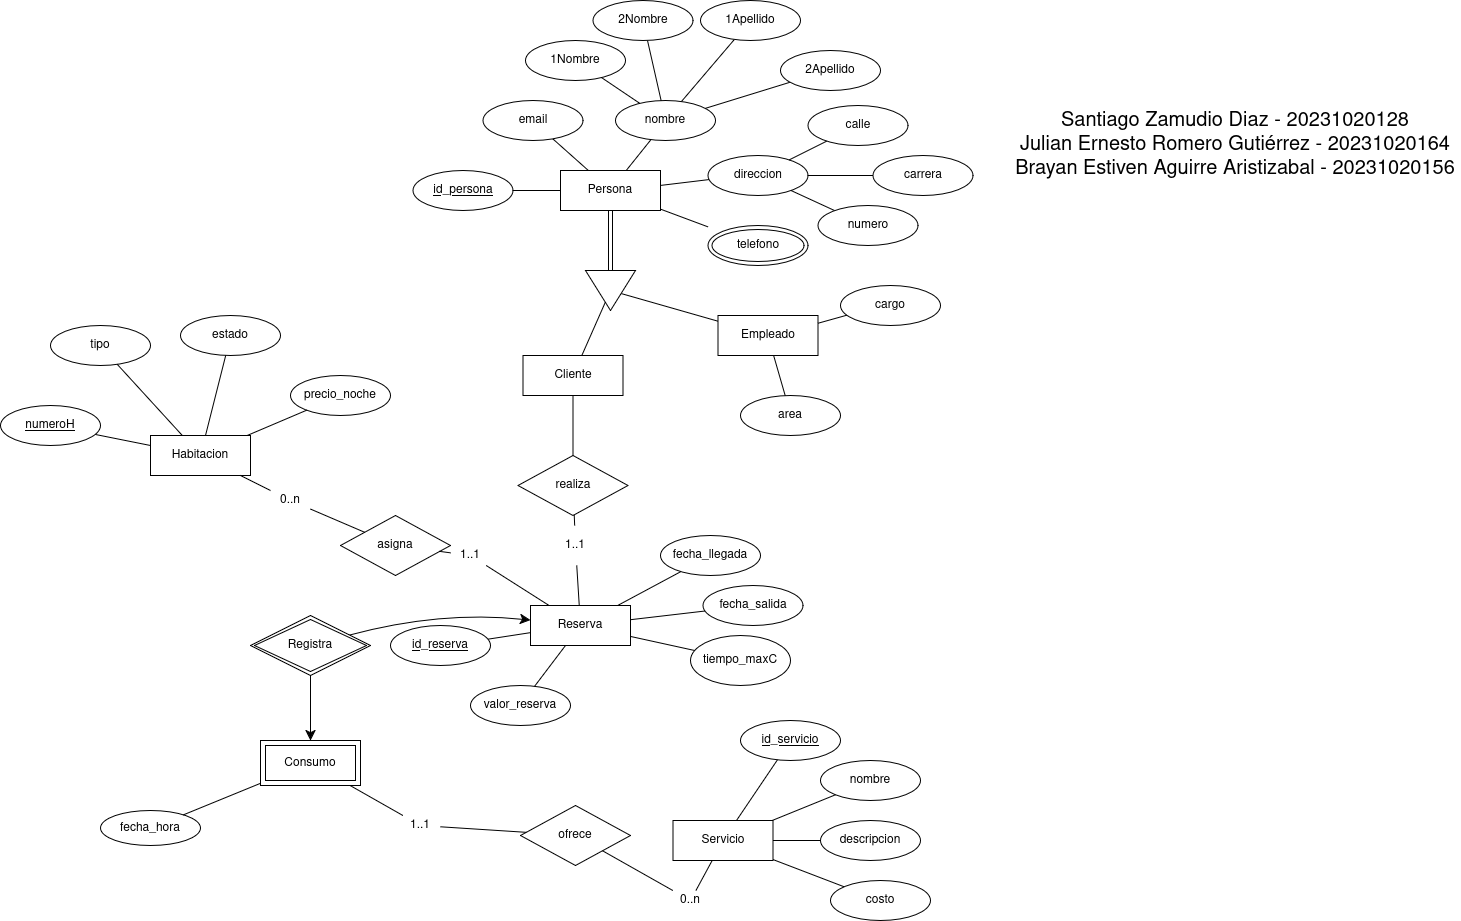

The diagram above was exported from draw.io. Its source (the exported page's mxGraphModel, read from the mxfile embedded in the PNG):
<mxGraphModel dx="1804" dy="2096" grid="1" gridSize="10" guides="1" tooltips="1" connect="1" arrows="1" fold="1" page="1" pageScale="1" pageWidth="1390" pageHeight="980" math="0" shadow="0">
  <root>
    <mxCell id="0" />
    <mxCell id="1" parent="0" />
    <mxCell id="2" parent="1" style="whiteSpace=wrap;html=1;align=center;" value="Habitacion" vertex="1">
      <mxGeometry height="40" width="100" x="160" y="375" as="geometry" />
    </mxCell>
    <mxCell id="CTDdJMB1zvSN5OMIjhlW-129" edge="1" parent="1" source="3" style="edgeStyle=none;rounded=0;orthogonalLoop=1;jettySize=auto;html=1;endArrow=none;endFill=0;" target="CTDdJMB1zvSN5OMIjhlW-126">
      <mxGeometry relative="1" as="geometry" />
    </mxCell>
    <mxCell id="3" parent="1" style="whiteSpace=wrap;html=1;align=center;" value="Cliente" vertex="1">
      <mxGeometry height="40" width="100" x="532.5" y="295" as="geometry" />
    </mxCell>
    <mxCell id="4" parent="1" style="whiteSpace=wrap;html=1;align=center;" value="Servicio" vertex="1">
      <mxGeometry height="40" width="100" x="682.5" y="760" as="geometry" />
    </mxCell>
    <mxCell id="5" parent="1" style="whiteSpace=wrap;html=1;align=center;" value="Reserva" vertex="1">
      <mxGeometry height="40" width="100" x="540" y="545" as="geometry" />
    </mxCell>
    <mxCell id="CTDdJMB1zvSN5OMIjhlW-130" edge="1" parent="1" source="7" style="edgeStyle=none;rounded=0;orthogonalLoop=1;jettySize=auto;html=1;endArrow=none;endFill=0;" target="CTDdJMB1zvSN5OMIjhlW-126">
      <mxGeometry relative="1" as="geometry" />
    </mxCell>
    <mxCell id="7" parent="1" style="whiteSpace=wrap;html=1;align=center;" value="Empleado" vertex="1">
      <mxGeometry height="40" width="100" x="727.5" y="255" as="geometry" />
    </mxCell>
    <mxCell id="8" parent="1" style="ellipse;whiteSpace=wrap;html=1;align=center;fontStyle=4;" value="numeroH" vertex="1">
      <mxGeometry height="40" width="100" x="10" y="345" as="geometry" />
    </mxCell>
    <mxCell id="9" parent="1" style="ellipse;whiteSpace=wrap;html=1;align=center;" value="tipo" vertex="1">
      <mxGeometry height="40" width="100" x="60" y="265" as="geometry" />
    </mxCell>
    <mxCell id="10" parent="1" style="ellipse;whiteSpace=wrap;html=1;align=center;" value="estado" vertex="1">
      <mxGeometry height="40" width="100" x="190" y="255" as="geometry" />
    </mxCell>
    <mxCell id="11" parent="1" style="ellipse;whiteSpace=wrap;html=1;align=center;" value="precio_noche" vertex="1">
      <mxGeometry height="40" width="100" x="300" y="315" as="geometry" />
    </mxCell>
    <mxCell id="17" parent="1" style="ellipse;whiteSpace=wrap;html=1;align=center;fontStyle=4;" value="id_servicio" vertex="1">
      <mxGeometry height="40" width="100" x="750" y="660" as="geometry" />
    </mxCell>
    <mxCell id="18" parent="1" style="ellipse;whiteSpace=wrap;html=1;align=center;" value="nombre" vertex="1">
      <mxGeometry height="40" width="100" x="830" y="700" as="geometry" />
    </mxCell>
    <mxCell id="19" parent="1" style="ellipse;whiteSpace=wrap;html=1;align=center;" value="descripcion" vertex="1">
      <mxGeometry height="40" width="100" x="830" y="760" as="geometry" />
    </mxCell>
    <mxCell id="20" parent="1" style="ellipse;whiteSpace=wrap;html=1;align=center;" value="costo" vertex="1">
      <mxGeometry height="40" width="100" x="840" y="820" as="geometry" />
    </mxCell>
    <mxCell id="21" parent="1" style="ellipse;whiteSpace=wrap;html=1;align=center;fontStyle=4;" value="id_reserva" vertex="1">
      <mxGeometry height="40" width="100" x="400" y="565" as="geometry" />
    </mxCell>
    <mxCell id="22" parent="1" style="ellipse;whiteSpace=wrap;html=1;align=center;" value="fecha_llegada" vertex="1">
      <mxGeometry height="40" width="100" x="670" y="475" as="geometry" />
    </mxCell>
    <mxCell id="23" parent="1" style="ellipse;whiteSpace=wrap;html=1;align=center;" value="fecha_salida" vertex="1">
      <mxGeometry height="40" width="100" x="712.5" y="525" as="geometry" />
    </mxCell>
    <mxCell id="24" parent="1" style="ellipse;whiteSpace=wrap;html=1;align=center;" value="valor_reserva" vertex="1">
      <mxGeometry height="40" width="100" x="480" y="625" as="geometry" />
    </mxCell>
    <mxCell id="25" parent="1" style="ellipse;whiteSpace=wrap;html=1;align=center;" value="tiempo_maxC" vertex="1">
      <mxGeometry height="50" width="100" x="700" y="575" as="geometry" />
    </mxCell>
    <mxCell id="27" parent="1" style="ellipse;whiteSpace=wrap;html=1;align=center;" value="fecha_hora" vertex="1">
      <mxGeometry height="35" width="100" x="110" y="750" as="geometry" />
    </mxCell>
    <mxCell id="32" parent="1" style="ellipse;whiteSpace=wrap;html=1;align=center;" value="cargo" vertex="1">
      <mxGeometry height="40" width="100" x="850" y="225" as="geometry" />
    </mxCell>
    <mxCell id="33" parent="1" style="ellipse;whiteSpace=wrap;html=1;align=center;" value="area" vertex="1">
      <mxGeometry height="40" width="100" x="750" y="335" as="geometry" />
    </mxCell>
    <mxCell id="34" parent="1" style="shape=rhombus;perimeter=rhombusPerimeter;whiteSpace=wrap;html=1;align=center;" value="realiza" vertex="1">
      <mxGeometry height="60" width="110" x="527.5" y="395" as="geometry" />
    </mxCell>
    <mxCell id="35" parent="1" style="shape=rhombus;perimeter=rhombusPerimeter;whiteSpace=wrap;html=1;align=center;" value="asigna" vertex="1">
      <mxGeometry height="60" width="110" x="350" y="455" as="geometry" />
    </mxCell>
    <mxCell id="37" parent="1" style="shape=rhombus;perimeter=rhombusPerimeter;whiteSpace=wrap;html=1;align=center;" value="ofrece" vertex="1">
      <mxGeometry height="60" width="110" x="530" y="745" as="geometry" />
    </mxCell>
    <mxCell id="38" edge="1" parent="1" source="3" style="endArrow=none;html=1;rounded=0;" target="34">
      <mxGeometry relative="1" as="geometry" />
    </mxCell>
    <mxCell id="39" edge="1" parent="1" source="47" style="endArrow=none;html=1;rounded=0;" target="5">
      <mxGeometry relative="1" as="geometry">
        <Array as="points" />
      </mxGeometry>
    </mxCell>
    <mxCell id="40" edge="1" parent="1" source="48" style="endArrow=none;html=1;rounded=0;" target="35">
      <mxGeometry relative="1" as="geometry">
        <mxPoint x="328.5377358490566" y="489.433962264151" as="targetPoint" />
      </mxGeometry>
    </mxCell>
    <mxCell id="41" edge="1" parent="1" source="49" style="endArrow=none;html=1;rounded=0;" target="5">
      <mxGeometry relative="1" as="geometry" />
    </mxCell>
    <mxCell id="44" edge="1" parent="1" source="52" style="endArrow=none;html=1;rounded=0;" target="37">
      <mxGeometry relative="1" as="geometry">
        <mxPoint x="849.9963157894738" y="748.0552631578946" as="targetPoint" />
      </mxGeometry>
    </mxCell>
    <mxCell id="45" edge="1" parent="1" source="53" style="endArrow=none;html=1;rounded=0;" target="gKxlKyJTCv7QbhevKnc9-80">
      <mxGeometry relative="1" as="geometry">
        <mxPoint x="634.179375" y="679.99875" as="sourcePoint" />
        <mxPoint x="555.8200000000002" y="850.9735867289419" as="targetPoint" />
      </mxGeometry>
    </mxCell>
    <mxCell id="54" edge="1" parent="1" source="8" style="endArrow=none;html=1;rounded=0;" target="2">
      <mxGeometry relative="1" as="geometry" />
    </mxCell>
    <mxCell id="55" edge="1" parent="1" source="9" style="endArrow=none;html=1;rounded=0;" target="2">
      <mxGeometry relative="1" as="geometry" />
    </mxCell>
    <mxCell id="56" edge="1" parent="1" source="10" style="endArrow=none;html=1;rounded=0;" target="2">
      <mxGeometry relative="1" as="geometry" />
    </mxCell>
    <mxCell id="57" edge="1" parent="1" source="11" style="endArrow=none;html=1;rounded=0;" target="2">
      <mxGeometry relative="1" as="geometry" />
    </mxCell>
    <mxCell id="63" edge="1" parent="1" source="17" style="endArrow=none;html=1;rounded=0;" target="4">
      <mxGeometry relative="1" as="geometry" />
    </mxCell>
    <mxCell id="64" edge="1" parent="1" source="18" style="endArrow=none;html=1;rounded=0;" target="4">
      <mxGeometry relative="1" as="geometry" />
    </mxCell>
    <mxCell id="65" edge="1" parent="1" source="19" style="endArrow=none;html=1;rounded=0;" target="4">
      <mxGeometry relative="1" as="geometry" />
    </mxCell>
    <mxCell id="66" edge="1" parent="1" source="20" style="endArrow=none;html=1;rounded=0;" target="4">
      <mxGeometry relative="1" as="geometry" />
    </mxCell>
    <mxCell id="67" edge="1" parent="1" source="21" style="endArrow=none;html=1;rounded=0;" target="5">
      <mxGeometry relative="1" as="geometry" />
    </mxCell>
    <mxCell id="68" edge="1" parent="1" source="22" style="endArrow=none;html=1;rounded=0;" target="5">
      <mxGeometry relative="1" as="geometry" />
    </mxCell>
    <mxCell id="69" edge="1" parent="1" source="23" style="endArrow=none;html=1;rounded=0;" target="5">
      <mxGeometry relative="1" as="geometry" />
    </mxCell>
    <mxCell id="70" edge="1" parent="1" source="24" style="endArrow=none;html=1;rounded=0;" target="5">
      <mxGeometry relative="1" as="geometry" />
    </mxCell>
    <mxCell id="71" edge="1" parent="1" source="25" style="endArrow=none;html=1;rounded=0;" target="5">
      <mxGeometry relative="1" as="geometry" />
    </mxCell>
    <mxCell id="73" edge="1" parent="1" source="27" style="endArrow=none;html=1;rounded=0;" target="gKxlKyJTCv7QbhevKnc9-80">
      <mxGeometry relative="1" as="geometry">
        <mxPoint x="1040.9620000000002" y="860" as="targetPoint" />
      </mxGeometry>
    </mxCell>
    <mxCell id="78" edge="1" parent="1" source="32" style="endArrow=none;html=1;rounded=0;" target="7">
      <mxGeometry relative="1" as="geometry" />
    </mxCell>
    <mxCell id="79" edge="1" parent="1" source="33" style="endArrow=none;html=1;rounded=0;" target="7">
      <mxGeometry relative="1" as="geometry" />
    </mxCell>
    <mxCell id="WgaNerUcya1A10ZIkQ62-81" edge="1" parent="1" source="2" style="endArrow=none;html=1;rounded=0;" target="48" value="">
      <mxGeometry relative="1" as="geometry">
        <mxPoint x="298" y="405" as="sourcePoint" />
        <mxPoint x="282" y="435" as="targetPoint" />
      </mxGeometry>
    </mxCell>
    <mxCell id="48" parent="1" style="text;html=1;whiteSpace=wrap;strokeColor=none;fillColor=none;align=center;verticalAlign=middle;rounded=0;" value="0..n" vertex="1">
      <mxGeometry height="20" width="40" x="280" y="430" as="geometry" />
    </mxCell>
    <mxCell id="WgaNerUcya1A10ZIkQ62-83" edge="1" parent="1" source="35" style="endArrow=none;html=1;rounded=0;" target="49" value="">
      <mxGeometry relative="1" as="geometry">
        <mxPoint x="471" y="491" as="sourcePoint" />
        <mxPoint x="558" y="545" as="targetPoint" />
      </mxGeometry>
    </mxCell>
    <mxCell id="49" parent="1" style="text;html=1;whiteSpace=wrap;strokeColor=none;fillColor=none;align=center;verticalAlign=middle;rounded=0;" value="1..1" vertex="1">
      <mxGeometry height="20" width="40" x="460" y="485" as="geometry" />
    </mxCell>
    <mxCell id="WgaNerUcya1A10ZIkQ62-85" edge="1" parent="1" source="37" style="endArrow=none;html=1;rounded=0;" target="53" value="">
      <mxGeometry relative="1" as="geometry">
        <mxPoint x="734.179375" y="729.99875" as="sourcePoint" />
        <mxPoint x="640" y="785" as="targetPoint" />
      </mxGeometry>
    </mxCell>
    <mxCell id="53" parent="1" style="text;html=1;whiteSpace=wrap;strokeColor=none;fillColor=none;align=center;verticalAlign=middle;rounded=0;" value="1..1" vertex="1">
      <mxGeometry height="20" width="40" x="410" y="755" as="geometry" />
    </mxCell>
    <mxCell id="WgaNerUcya1A10ZIkQ62-88" edge="1" parent="1" source="4" style="endArrow=none;html=1;rounded=0;" target="52" value="">
      <mxGeometry relative="1" as="geometry">
        <mxPoint x="779" y="330" as="sourcePoint" />
        <mxPoint x="722" y="534" as="targetPoint" />
      </mxGeometry>
    </mxCell>
    <mxCell id="52" parent="1" style="text;html=1;whiteSpace=wrap;strokeColor=none;fillColor=none;align=center;verticalAlign=middle;rounded=0;" value="0..n" vertex="1">
      <mxGeometry height="20" width="40" x="680" y="830" as="geometry" />
    </mxCell>
    <mxCell id="WgaNerUcya1A10ZIkQ62-90" edge="1" parent="1" source="34" style="endArrow=none;html=1;rounded=0;" target="47" value="">
      <mxGeometry relative="1" as="geometry">
        <mxPoint x="614" y="452" as="sourcePoint" />
        <mxPoint x="594" y="545" as="targetPoint" />
      </mxGeometry>
    </mxCell>
    <mxCell id="47" parent="1" style="text;html=1;whiteSpace=wrap;strokeColor=none;fillColor=none;align=center;verticalAlign=middle;rounded=0;" value="1..1" vertex="1">
      <mxGeometry height="40" width="40" x="565" y="465" as="geometry" />
    </mxCell>
    <mxCell id="CTDdJMB1zvSN5OMIjhlW-125" edge="1" parent="1" source="CTDdJMB1zvSN5OMIjhlW-100" style="edgeStyle=none;rounded=0;orthogonalLoop=1;jettySize=auto;html=1;shape=link;" target="CTDdJMB1zvSN5OMIjhlW-126">
      <mxGeometry relative="1" as="geometry">
        <mxPoint x="612.5" y="205" as="targetPoint" />
      </mxGeometry>
    </mxCell>
    <mxCell id="CTDdJMB1zvSN5OMIjhlW-100" parent="1" style="whiteSpace=wrap;html=1;align=center;" value="Persona" vertex="1">
      <mxGeometry height="40" width="100" x="570" y="110" as="geometry" />
    </mxCell>
    <mxCell id="CTDdJMB1zvSN5OMIjhlW-101" parent="1" style="ellipse;whiteSpace=wrap;html=1;align=center;" value="nombre" vertex="1">
      <mxGeometry height="40" width="100" x="625" y="40" as="geometry" />
    </mxCell>
    <mxCell id="CTDdJMB1zvSN5OMIjhlW-102" parent="1" style="ellipse;whiteSpace=wrap;html=1;align=center;" value="direccion" vertex="1">
      <mxGeometry height="40" width="100" x="717.5" y="95" as="geometry" />
    </mxCell>
    <mxCell id="CTDdJMB1zvSN5OMIjhlW-103" parent="1" style="ellipse;whiteSpace=wrap;html=1;align=center;" value="email" vertex="1">
      <mxGeometry height="40" width="100" x="492.5" y="40" as="geometry" />
    </mxCell>
    <mxCell id="CTDdJMB1zvSN5OMIjhlW-104" edge="1" parent="1" source="CTDdJMB1zvSN5OMIjhlW-101" style="endArrow=none;html=1;rounded=0;" target="CTDdJMB1zvSN5OMIjhlW-100">
      <mxGeometry relative="1" as="geometry">
        <mxPoint x="656.5" y="105" as="targetPoint" />
      </mxGeometry>
    </mxCell>
    <mxCell id="CTDdJMB1zvSN5OMIjhlW-105" edge="1" parent="1" source="CTDdJMB1zvSN5OMIjhlW-102" style="endArrow=none;html=1;rounded=0;" target="CTDdJMB1zvSN5OMIjhlW-100">
      <mxGeometry relative="1" as="geometry">
        <mxPoint x="687.5" y="121" as="targetPoint" />
      </mxGeometry>
    </mxCell>
    <mxCell id="CTDdJMB1zvSN5OMIjhlW-106" edge="1" parent="1" source="CTDdJMB1zvSN5OMIjhlW-103" style="endArrow=none;html=1;rounded=0;" target="CTDdJMB1zvSN5OMIjhlW-100">
      <mxGeometry relative="1" as="geometry">
        <mxPoint x="675.5" y="145" as="targetPoint" />
      </mxGeometry>
    </mxCell>
    <mxCell id="CTDdJMB1zvSN5OMIjhlW-107" edge="1" parent="1" source="CTDdJMB1zvSN5OMIjhlW-108" style="rounded=0;orthogonalLoop=1;jettySize=auto;html=1;endArrow=none;endFill=0;" target="CTDdJMB1zvSN5OMIjhlW-101">
      <mxGeometry relative="1" as="geometry" />
    </mxCell>
    <mxCell id="CTDdJMB1zvSN5OMIjhlW-108" parent="1" style="ellipse;whiteSpace=wrap;html=1;align=center;" value="1Nombre" vertex="1">
      <mxGeometry height="40" width="100" x="535" y="-20" as="geometry" />
    </mxCell>
    <mxCell id="CTDdJMB1zvSN5OMIjhlW-109" edge="1" parent="1" source="CTDdJMB1zvSN5OMIjhlW-110" style="rounded=0;orthogonalLoop=1;jettySize=auto;html=1;endArrow=none;endFill=0;" target="CTDdJMB1zvSN5OMIjhlW-101">
      <mxGeometry relative="1" as="geometry">
        <mxPoint x="662.6118139709579" y="-30.027304927971045" as="sourcePoint" />
      </mxGeometry>
    </mxCell>
    <mxCell id="CTDdJMB1zvSN5OMIjhlW-110" parent="1" style="ellipse;whiteSpace=wrap;html=1;align=center;" value="2Nombre" vertex="1">
      <mxGeometry height="40" width="100" x="602.5" y="-60" as="geometry" />
    </mxCell>
    <mxCell id="CTDdJMB1zvSN5OMIjhlW-111" edge="1" parent="1" source="CTDdJMB1zvSN5OMIjhlW-112" style="rounded=0;orthogonalLoop=1;jettySize=auto;html=1;endArrow=none;endFill=0;" target="CTDdJMB1zvSN5OMIjhlW-101">
      <mxGeometry relative="1" as="geometry" />
    </mxCell>
    <mxCell id="CTDdJMB1zvSN5OMIjhlW-112" parent="1" style="ellipse;whiteSpace=wrap;html=1;align=center;" value="1Apellido" vertex="1">
      <mxGeometry height="40" width="100" x="710" y="-60" as="geometry" />
    </mxCell>
    <mxCell id="CTDdJMB1zvSN5OMIjhlW-113" edge="1" parent="1" source="CTDdJMB1zvSN5OMIjhlW-114" style="rounded=0;orthogonalLoop=1;jettySize=auto;html=1;endArrow=none;endFill=0;" target="CTDdJMB1zvSN5OMIjhlW-101">
      <mxGeometry relative="1" as="geometry" />
    </mxCell>
    <mxCell id="CTDdJMB1zvSN5OMIjhlW-114" parent="1" style="ellipse;whiteSpace=wrap;html=1;align=center;" value="2Apellido" vertex="1">
      <mxGeometry height="40" width="100" x="790" y="-10" as="geometry" />
    </mxCell>
    <mxCell id="CTDdJMB1zvSN5OMIjhlW-115" edge="1" parent="1" source="CTDdJMB1zvSN5OMIjhlW-116" style="edgeStyle=none;rounded=0;orthogonalLoop=1;jettySize=auto;html=1;endArrow=none;endFill=0;" target="CTDdJMB1zvSN5OMIjhlW-102">
      <mxGeometry relative="1" as="geometry" />
    </mxCell>
    <mxCell id="CTDdJMB1zvSN5OMIjhlW-116" parent="1" style="ellipse;whiteSpace=wrap;html=1;align=center;" value="calle" vertex="1">
      <mxGeometry height="40" width="100" x="817.5" y="45" as="geometry" />
    </mxCell>
    <mxCell id="CTDdJMB1zvSN5OMIjhlW-117" edge="1" parent="1" source="CTDdJMB1zvSN5OMIjhlW-118" style="edgeStyle=none;rounded=0;orthogonalLoop=1;jettySize=auto;html=1;endArrow=none;endFill=0;" target="CTDdJMB1zvSN5OMIjhlW-102">
      <mxGeometry relative="1" as="geometry" />
    </mxCell>
    <mxCell id="CTDdJMB1zvSN5OMIjhlW-118" parent="1" style="ellipse;whiteSpace=wrap;html=1;align=center;" value="carrera" vertex="1">
      <mxGeometry height="40" width="100" x="882.5" y="95" as="geometry" />
    </mxCell>
    <mxCell id="CTDdJMB1zvSN5OMIjhlW-119" edge="1" parent="1" source="CTDdJMB1zvSN5OMIjhlW-120" style="edgeStyle=none;rounded=0;orthogonalLoop=1;jettySize=auto;html=1;endArrow=none;endFill=0;" target="CTDdJMB1zvSN5OMIjhlW-102">
      <mxGeometry relative="1" as="geometry" />
    </mxCell>
    <mxCell id="CTDdJMB1zvSN5OMIjhlW-120" parent="1" style="ellipse;whiteSpace=wrap;html=1;align=center;" value="numero" vertex="1">
      <mxGeometry height="40" width="100" x="827.5" y="145" as="geometry" />
    </mxCell>
    <mxCell id="CTDdJMB1zvSN5OMIjhlW-122" edge="1" parent="1" source="CTDdJMB1zvSN5OMIjhlW-121" style="edgeStyle=none;rounded=0;orthogonalLoop=1;jettySize=auto;html=1;endArrow=none;endFill=0;" target="CTDdJMB1zvSN5OMIjhlW-100">
      <mxGeometry relative="1" as="geometry" />
    </mxCell>
    <mxCell id="CTDdJMB1zvSN5OMIjhlW-121" parent="1" style="ellipse;whiteSpace=wrap;html=1;align=center;fontStyle=4;" value="id_persona" vertex="1">
      <mxGeometry height="40" width="100" x="422.5" y="110" as="geometry" />
    </mxCell>
    <mxCell id="CTDdJMB1zvSN5OMIjhlW-126" parent="1" style="triangle;whiteSpace=wrap;html=1;rotation=90;" value="" vertex="1">
      <mxGeometry height="50" width="40" x="600" y="205" as="geometry" />
    </mxCell>
    <mxCell id="CTDdJMB1zvSN5OMIjhlW-127" parent="1" style="shape=doubleEllipse;whiteSpace=wrap;html=1;align=center;" value="telefono" vertex="1">
      <mxGeometry height="40" width="100" x="717.5" y="165" as="geometry" />
    </mxCell>
    <mxCell id="CTDdJMB1zvSN5OMIjhlW-128" edge="1" parent="1" source="CTDdJMB1zvSN5OMIjhlW-127" style="endArrow=none;html=1;rounded=0;" target="CTDdJMB1zvSN5OMIjhlW-100">
      <mxGeometry relative="1" as="geometry">
        <mxPoint x="652.505" y="150" as="targetPoint" />
      </mxGeometry>
    </mxCell>
    <mxCell id="gKxlKyJTCv7QbhevKnc9-80" parent="1" style="shape=ext;margin=3;double=1;whiteSpace=wrap;html=1;align=center;" value="Consumo" vertex="1">
      <mxGeometry height="45" width="100" x="270" y="680" as="geometry" />
    </mxCell>
    <mxCell id="G_rvJNc5p5hPwv7Hj-yN-79" parent="1" style="text;html=1;whiteSpace=wrap;strokeColor=none;fillColor=none;align=center;verticalAlign=middle;rounded=0;" value="&lt;font style=&quot;font-size: 20px;&quot;&gt;Santiago Zamudio Diaz - 20231020128&lt;br&gt;Julian Ernesto Romero Gutiérrez - 20231020164&lt;br&gt;Brayan Estiven Aguirre Aristizabal - 20231020156&lt;/font&gt;" vertex="1">
      <mxGeometry height="150" width="450" x="1020" y="10" as="geometry" />
    </mxCell>
    <mxCell id="HiEH_WzNyh-xSgTexlIf-80" edge="1" parent="1" source="rmxB7IMkXtLWHOoCLIr2-79" style="edgeStyle=none;curved=1;rounded=0;orthogonalLoop=1;jettySize=auto;html=1;fontSize=12;startSize=8;endSize=8;" target="5">
      <mxGeometry relative="1" as="geometry">
        <Array as="points">
          <mxPoint x="450" y="550" />
        </Array>
        <mxPoint x="353.88059701492534" y="570.5970149253735" as="sourcePoint" />
        <mxPoint x="410" y="550" as="targetPoint" />
      </mxGeometry>
    </mxCell>
    <mxCell id="HiEH_WzNyh-xSgTexlIf-81" edge="1" parent="1" source="rmxB7IMkXtLWHOoCLIr2-79" style="edgeStyle=none;curved=1;rounded=0;orthogonalLoop=1;jettySize=auto;html=1;fontSize=12;startSize=8;endSize=8;" target="gKxlKyJTCv7QbhevKnc9-80">
      <mxGeometry relative="1" as="geometry">
        <mxPoint x="312.72727272727275" y="613.409090909091" as="sourcePoint" />
      </mxGeometry>
    </mxCell>
    <mxCell id="rmxB7IMkXtLWHOoCLIr2-79" parent="1" style="shape=rhombus;double=1;perimeter=rhombusPerimeter;whiteSpace=wrap;html=1;align=center;" value="Registra" vertex="1">
      <mxGeometry height="60" width="120" x="260" y="555" as="geometry" />
    </mxCell>
  </root>
</mxGraphModel>